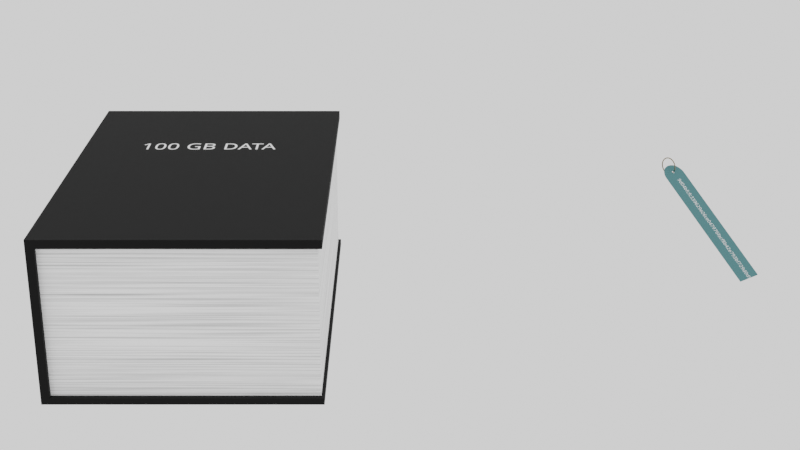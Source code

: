 # Source: untitled.blend  (saved by Blender 2.82.7; exported with 4.5.12 LTS)
import bpy
from mathutils import Matrix  # noqa: F401  (used for matrix-valued properties, if any)

bpy.ops.wm.read_factory_settings(use_empty=True)
scene = bpy.context.scene
scene.name = 'Scene'

# ---- collections
col_scene = bpy.data.collections.new('scene'); scene.collection.children.link(col_scene)
col_book = bpy.data.collections.new('book'); col_scene.children.link(col_book)
col_camera = bpy.data.collections.new('Camera'); scene.collection.children.link(col_camera)
col_tag = bpy.data.collections.new('tag'); scene.collection.children.link(col_tag)

# ---- images (referenced by path relative to the original .blend; pixels are not part of the script)
import os
ASSET_DIR = os.environ.get("B2B_ASSET_DIR", "")  # directory of the original .blend (textures are referenced by path, not embedded)
HERE = os.path.dirname(os.path.abspath(__file__))  # packed textures are extracted next to this script under _unpacked/

def load_image(name, relpath, width, height, colorspace="sRGB"):
    """Load a texture the original file referenced (path relative to the .blend, or extracted next to this script)."""
    p = next((c for c in (os.path.join(HERE, relpath), os.path.join(ASSET_DIR, relpath)) if relpath and os.path.exists(c)), "")
    if p:
        img = bpy.data.images.load(p, check_existing=True)
        img.name = name
    else:  # same state as the original file: an image datablock whose file is absent (Cycles renders it pink)
        img = bpy.data.images.new(name, width, height)
        img.source = "FILE"
        img.filepath = "//" + (relpath or name)
    img.colorspace_settings.name = colorspace
    return img
img_book_cover = load_image('book-cover', '_unpacked/book-cover.77dfd7fc.png', 2048, 2048, 'sRGB')
img_tag = load_image('tag', '_unpacked/tag.52ae6426.png', 2048, 300, 'sRGB')

# ---- materials (node trees are filled in below, after node groups)
mat_shell = bpy.data.materials.new('shell')
mat_paper = bpy.data.materials.new('paper')
mat_black_001 = bpy.data.materials.new('Black.001')
mat_light_gray_fill = bpy.data.materials.new('light-gray-fill')
mat_tag_ring = bpy.data.materials.new('tag-ring')
mat_tag_body_blue = bpy.data.materials.new('tag-body-blue')

# ---- material node trees
mat_shell.use_nodes = True; mat_shell.node_tree.nodes.clear()
_N = mat_shell.node_tree.nodes; _L = mat_shell.node_tree.links
n0 = _N.new('ShaderNodeOutputMaterial'); n0.name = 'Material Output'; n0.location = (300, 300)
n1 = _N.new('ShaderNodeBsdfPrincipled'); n1.name = 'Principled BSDF'; n1.location = (10, 300)
n1.distribution = 'GGX'
n1.subsurface_method = 'BURLEY'
n1.inputs[2].default_value = 1.0
n1.inputs[3].default_value = 1.45
n1.inputs[27].default_value = (0.0, 0.0, 0.0, 1.0)
n1.inputs[28].default_value = 1.0
n2 = _N.new('ShaderNodeTexCoord'); n2.name = 'Texture Coordinate'; n2.location = (-502, 240)
n3 = _N.new('ShaderNodeTexImage'); n3.name = 'Image Texture'; n3.location = (-318, 275)
n3.image = img_book_cover
_L.new(n1.outputs[0], n0.inputs[0])
_L.new(n2.outputs[2], n3.inputs[0])
_L.new(n3.outputs[0], n1.inputs[0])
n0.is_active_output = True
mat_paper.use_nodes = True; mat_paper.node_tree.nodes.clear()
_N = mat_paper.node_tree.nodes; _L = mat_paper.node_tree.links
n0 = _N.new('ShaderNodeBsdfPrincipled'); n0.name = 'Principled BSDF'; n0.location = (10, 300)
n0.distribution = 'GGX'
n0.subsurface_method = 'BURLEY'
n0.inputs[2].default_value = 1.0
n0.inputs[3].default_value = 1.45
n0.inputs[27].default_value = (0.0, 0.0, 0.0, 1.0)
n0.inputs[28].default_value = 1.0
n1 = _N.new('ShaderNodeTexNoise'); n1.name = 'Noise Texture'; n1.location = (-536, 145)
n1.inputs[2].default_value = 297.7
n1.inputs[3].default_value = 5.0
n2 = _N.new('ShaderNodeTexCoord'); n2.name = 'Texture Coordinate'; n2.location = (-748, 154)
n3 = _N.new('ShaderNodeOutputMaterial'); n3.name = 'Material Output'; n3.location = (498, 290)
n4 = _N.new('ShaderNodeValToRGB'); n4.name = 'ColorRamp'; n4.location = (-343, 213)
while len(n4.color_ramp.elements) > 1: n4.color_ramp.elements.remove(n4.color_ramp.elements[-1])
n4.color_ramp.elements[0].position = 0.0; n4.color_ramp.elements[0].color = (0.0, 0.0, 0.0, 1.0)
_e = n4.color_ramp.elements.new(0.5773); _e.color = (1.0, 1.0, 1.0, 1.0)
_L.new(n0.outputs[0], n3.inputs[0])
_L.new(n2.outputs[2], n1.inputs[0])
_L.new(n1.outputs[0], n4.inputs[0])
_L.new(n4.outputs[0], n0.inputs[0])
n3.is_active_output = True
mat_light_gray_fill.use_nodes = True; mat_light_gray_fill.node_tree.nodes.clear()
_N = mat_light_gray_fill.node_tree.nodes; _L = mat_light_gray_fill.node_tree.links
n0 = _N.new('ShaderNodeOutputMaterial'); n0.name = 'Material Output'; n0.location = (300, 300)
n1 = _N.new('ShaderNodeBsdfPrincipled'); n1.name = 'Principled BSDF'; n1.location = (10, 300)
n1.distribution = 'GGX'
n1.subsurface_method = 'BURLEY'
n1.inputs[3].default_value = 1.45
n1.inputs[27].default_value = (0.0, 0.0, 0.0, 1.0)
n1.inputs[28].default_value = 1.0
_L.new(n1.outputs[0], n0.inputs[0])
n0.is_active_output = True
mat_tag_ring.use_nodes = True; mat_tag_ring.node_tree.nodes.clear()
_N = mat_tag_ring.node_tree.nodes; _L = mat_tag_ring.node_tree.links
n0 = _N.new('ShaderNodeOutputMaterial'); n0.name = 'Material Output'; n0.location = (300, 300)
n1 = _N.new('ShaderNodeBsdfPrincipled'); n1.name = 'Principled BSDF'; n1.location = (10, 300)
n1.distribution = 'GGX'
n1.subsurface_method = 'BURLEY'
n1.inputs[0].default_value = (0.1888, 0.1386, 0.05378, 1.0)
n1.inputs[1].default_value = 1.0
n1.inputs[2].default_value = 0.0
n1.inputs[3].default_value = 1.45
n1.inputs[27].default_value = (0.0, 0.0, 0.0, 1.0)
n1.inputs[28].default_value = 1.0
_L.new(n1.outputs[0], n0.inputs[0])
n0.is_active_output = True
mat_tag_body_blue.use_nodes = True; mat_tag_body_blue.node_tree.nodes.clear()
_N = mat_tag_body_blue.node_tree.nodes; _L = mat_tag_body_blue.node_tree.links
n0 = _N.new('ShaderNodeOutputMaterial'); n0.name = 'Material Output'; n0.location = (300, 300)
n1 = _N.new('ShaderNodeBsdfPrincipled'); n1.name = 'Principled BSDF'; n1.location = (10, 300)
n1.distribution = 'GGX'
n1.subsurface_method = 'BURLEY'
n1.inputs[2].default_value = 1.0
n1.inputs[3].default_value = 1.45
n1.inputs[27].default_value = (0.0, 0.0, 0.0, 1.0)
n1.inputs[28].default_value = 1.0
n2 = _N.new('ShaderNodeTexCoord'); n2.name = 'Texture Coordinate'; n2.location = (-450, 232)
n3 = _N.new('ShaderNodeTexImage'); n3.name = 'Image Texture'; n3.location = (-275, 225)
n3.image = img_tag
_L.new(n1.outputs[0], n0.inputs[0])
_L.new(n2.outputs[2], n3.inputs[0])
_L.new(n3.outputs[0], n1.inputs[0])
n0.is_active_output = True

# ---- world
world_world = bpy.data.worlds.new('World'); scene.world = world_world
world_world.use_nodes = True; world_world.node_tree.nodes.clear()
_N = world_world.node_tree.nodes; _L = world_world.node_tree.links
n0 = _N.new('ShaderNodeOutputWorld'); n0.name = 'World Output'; n0.location = (300, 300)
n1 = _N.new('ShaderNodeBackground'); n1.name = 'Background'; n1.location = (10, 300)
n1.inputs[0].default_value = (1.0, 1.0, 1.0, 1.0)
_L.new(n1.outputs[0], n0.inputs[0])
n0.is_active_output = True
world_world.color = (0.9513, 0.9513, 0.9513)
world_world.use_sun_shadow = False
world_world.sun_shadow_jitter_overblur = 0.0

# ---- cameras
cam_camera = bpy.data.cameras.new('Camera')
cam_camera.lens = 62.5
cam_camera.display_size = 2.0

# ---- meshes
me_cube_001 = bpy.data.meshes.new('Cube.001')
me_cube_001.from_pydata([(-4.67, -10.0, -4.233), (-4.67, -10.0, -3.894), (-4.67, 10.0, -4.233), (-4.67, 10.0, -3.894), (8.891, -10.0, -4.233), (8.891, -10.0, -3.894), (8.891, 10.0, -4.233), (8.891, 10.0, -3.894), (-4.245, 10.0, -4.233), (-4.245, 10.0, -3.894), (-4.245, -10.0, -4.233), (-4.245, -10.0, -3.894), (-4.67, -10.0, 3.841), (-4.67, 10.0, 3.841), (-4.245, -10.0, 3.841), (-4.245, 10.0, 3.841), (-4.67, -10.0, 4.286), (-4.67, 10.0, 4.286), (-4.245, -10.0, 4.286), (-4.245, 10.0, 4.286), (8.939, 10.0, 3.841), (8.939, -10.0, 3.841), (8.939, 10.0, 4.286), (8.939, -10.0, 4.286)], [], [(8, 9, 7, 6), (10, 11, 1, 0), (4, 5, 11, 10), (2, 3, 9, 8), (1, 3, 2, 0), (9, 3, 13, 15), (1, 11, 14, 12), (14, 15, 20, 21), (12, 14, 18, 16), (15, 13, 17, 19), (11, 9, 15, 14), (15, 19, 22, 20), (18, 14, 21, 23), (5, 4, 6, 7), (6, 4, 10, 8), (3, 1, 12, 13), (11, 5, 7, 9), (10, 0, 2, 8), (17, 16, 18, 19), (13, 12, 16, 17), (18, 23, 22, 19), (21, 20, 22, 23)])
_uv = me_cube_001.uv_layers.new(name='UVMap')
_uv.uv.foreach_set('vector', [0.1781, 0.2972, 0.1859, 0.2972, 0.1859, 0.5753, 0.1781, 0.5753, 0.1781, 0.2792, 0.1859, 0.2792, 0.1859, 0.2882, 0.1781, 0.2882, 0.1781, 0.001028, 0.1859, 0.001028, 0.1859, 0.2792, 0.1781, 0.2792, 0.1781, 0.2882, 0.1859, 0.2882, 0.1859, 0.2972, 0.1781, 0.2972, 0.1859, 0.5764, 0.1859, 1.0, 0.1781, 1.0, 0.1781, 0.5764, 0.1859, 0.2972, 0.1859, 0.2882, 0.3641, 0.2882, 0.3641, 0.2972, 0.1859, 0.2882, 0.1859, 0.2792, 0.3641, 0.2792, 0.3641, 0.2882, 1.0, 0.1527, 1.0, 0.5764, 0.6964, 0.5764, 0.6964, 0.1527, 0.3641, 0.2882, 0.3641, 0.2792, 0.3743, 0.2792, 0.3743, 0.2882, 0.3641, 0.2972, 0.3641, 0.2882, 0.3743, 0.2882, 0.3743, 0.2972, 1.192e-07, 1.0, 0.0, 0.5764, 0.1781, 0.5764, 0.1781, 1.0, 0.3641, 0.2972, 0.3743, 0.2972, 0.3743, 0.5764, 0.3641, 0.5764, 0.3743, 0.2792, 0.3641, 0.2792, 0.3641, 0.0, 0.3743, 0.0, 0.3758, 0.1527, 0.3836, 0.1527, 0.3836, 0.5764, 0.3758, 0.5764, 0.3743, 1.0, 0.3743, 0.5764, 0.6768, 0.5764, 0.6768, 1.0, 0.1859, 1.0, 0.1859, 0.5764, 0.3641, 0.5764, 0.3641, 1.0, 0.3939, 0.1527, 0.6964, 0.1527, 0.6964, 0.5764, 0.3939, 0.5764, 0.6768, 0.5764, 0.6866, 0.5764, 0.6866, 1.0, 0.6768, 1.0, 0.6866, 1.0, 0.6866, 0.5764, 0.6964, 0.5764, 0.6964, 1.0, 0.3641, 1.0, 0.3641, 0.5764, 0.3743, 0.5764, 0.3743, 1.0, 0.6964, 0.5764, 1.0, 0.5764, 1.0, 1.0, 0.6964, 1.0, 0.3939, 0.1527, 0.3939, 0.5764, 0.3836, 0.5764, 0.3836, 0.1527])
me_cube_001.materials.append(mat_shell)
me_cube_001.use_remesh_fix_poles = True
me_cube_001.use_remesh_preserve_attributes = False
me_cube_001.use_mirror_vertex_groups = False
me_cube_001.update()
me_cube_002 = bpy.data.meshes.new('Cube.002')
me_cube_002.from_pydata([(-6.609, -9.754, -4.043), (-6.609, -9.754, 4.043), (-6.609, 9.754, -4.043), (-6.609, 9.754, 4.043), (6.609, -9.754, -4.043), (6.609, -9.754, 4.043), (6.609, 9.754, -4.043), (6.609, 9.754, 4.043)], [], [(0, 1, 3, 2), (2, 3, 7, 6), (6, 7, 5, 4), (4, 5, 1, 0), (2, 6, 4, 0), (7, 3, 1, 5)])
_uv = me_cube_002.uv_layers.new(name='UVMap')
_uv.uv.foreach_set('vector', [0.3352, 0.4929, 0.6648, 0.4929, 0.6648, 0.4964, 0.3352, 0.4964, 0.3352, 0.4964, 0.6648, 0.4964, 0.6648, 0.5, 0.3352, 0.5, 0.3352, 0.5, 0.6648, 0.5, 0.6648, 0.5036, 0.3352, 0.5036, 0.3352, 0.5036, 0.6648, 0.5036, 0.6648, 0.5071, 0.3352, 0.5071, 0.005489, 0.5, 0.3352, 0.5, 0.3352, 0.5036, 0.005489, 0.5036, 0.6648, 0.5, 0.9945, 0.5, 0.9945, 0.5036, 0.6648, 0.5036])
me_cube_002.materials.append(mat_paper)
me_cube_002.use_remesh_fix_poles = True
me_cube_002.use_remesh_preserve_attributes = False
me_cube_002.use_mirror_vertex_groups = False
me_cube_002.update()
me_plane = bpy.data.meshes.new('Plane')
me_plane.from_pydata([(-0.654, -0.0001849, 5.971e-05), (3.626, -0.3976, 5.971e-05), (3.626, 0.3973, 5.971e-05), (-0.08089, -0.3976, 5.971e-05), (-0.08089, 0.3973, 5.971e-05), (-0.2709, 0.3973, 5.971e-05), (-0.3513, 0.3923, 5.971e-05), (-0.5062, 0.3046, 5.971e-05), (-0.5062, -0.3049, 5.971e-05), (-0.3513, -0.3927, 5.971e-05), (-0.2709, -0.3976, 5.971e-05), (-0.5932, 0.2214, 5.971e-05), (-0.5932, -0.2218, 5.971e-05), (-0.4301, 0.3531, 5.971e-05), (-0.4301, -0.3534, 5.971e-05), (-0.3848, -0.07442, -0.0002388), (-0.3848, 0.07994, -0.0002388), (-0.3168, -0.001779, -0.0002388), (-0.4529, 0.0001719, -0.0002388), (-0.5932, -0.001209, 5.971e-05)], [], [(3, 1, 2, 4), (10, 3, 4, 5), (12, 8, 18, 19), (14, 9, 17, 15), (9, 10, 5, 6, 17), (0, 12, 19), (8, 14, 15, 18), (18, 16, 13, 7), (16, 17, 6, 13), (0, 19, 11), (19, 18, 7, 11)])
_k = {(1, 3): 1.0, (1, 2): 1.0, (2, 4): 1.0}
me_plane.attributes.new('crease_edge', 'FLOAT', 'EDGE').data.foreach_set('value', [_k.get((min(e.vertices), max(e.vertices)), 0.0) for e in me_plane.edges])
_uv = me_plane.uv_layers.new(name='UVMap')
_uv.uv.foreach_set('vector', [0.151, 0.01384, 0.9791, 0.01384, 0.9791, 0.9549, 0.151, 0.9549, 0.1086, 0.01384, 0.151, 0.01384, 0.151, 0.9549, 0.1086, 0.9549, 0.03655, 0.222, 0.05599, 0.1236, 0.06791, 0.4848, 0.03655, 0.4832, 0.07299, 0.06615, 0.09059, 0.01971, 0.09832, 0.4825, 0.08312, 0.3965, 0.09059, 0.01971, 0.1086, 0.01384, 0.1086, 0.9549, 0.09059, 0.949, 0.09832, 0.4825, 0.02298, 0.4844, 0.03655, 0.222, 0.03655, 0.4832, 0.05599, 0.1236, 0.07299, 0.06615, 0.08312, 0.3965, 0.06791, 0.4848, 0.06791, 0.4848, 0.08312, 0.5792, 0.07299, 0.9026, 0.05599, 0.8452, 0.08312, 0.5792, 0.09832, 0.4825, 0.09059, 0.949, 0.07299, 0.9026, 0.02298, 0.4844, 0.03655, 0.4832, 0.03655, 0.7468, 0.03655, 0.4832, 0.06791, 0.4848, 0.05599, 0.8452, 0.03655, 0.7468])
me_plane.materials.append(mat_tag_body_blue)
me_plane.use_remesh_fix_poles = True
me_plane.use_remesh_preserve_attributes = False
me_plane.use_mirror_vertex_groups = False
me_plane.update()

# ---- curves / text
cu_beziercircle = bpy.data.curves.new('BezierCircle', 'CURVE')
cu_beziercircle.dimensions = '3D'
_sp = cu_beziercircle.splines.new('BEZIER'); _sp.bezier_points.add(3)
_sp.bezier_points.foreach_set('co', [-0.2516, -1.598e-09, 0.0, -3.725e-09, 0.2516, 0.0, 0.2516, -1.598e-09, 0.0, -3.725e-09, -0.2516, 0.0])
_sp.bezier_points.foreach_set('handle_left', [-0.2516, -0.1389, 0.0, -0.1389, 0.2516, 0.0, 0.2516, 0.1389, 0.0, 0.1389, -0.2516, 0.0])
_sp.bezier_points.foreach_set('handle_right', [-0.2516, 0.1389, 0.0, 0.1389, 0.2516, 0.0, 0.2516, -0.1389, 0.0, -0.1389, -0.2516, 0.0])
for _p, _l, _r in zip(_sp.bezier_points, ['AUTO', 'AUTO', 'AUTO', 'AUTO'], ['AUTO', 'AUTO', 'AUTO', 'AUTO']): _p.handle_left_type = _l; _p.handle_right_type = _r
_sp.order_u = 0
_sp.order_v = 0
_sp.use_cyclic_u = True
cu_beziercircle.materials.append(mat_tag_ring)
cu_beziercircle.use_path = True
cu_beziercircle.use_path_clamp = True
cu_beziercircle.bevel_depth = 0.015
cu_beziercircle.fill_mode = 'FULL'

# ---- objects
ob_cube = bpy.data.objects.new('Cube', me_cube_001)
ob_cube_001 = bpy.data.objects.new('Cube.001', me_cube_002)
ob_stroke = bpy.data.objects.new('Stroke', None)
ob_camera = bpy.data.objects.new('Camera', cam_camera)
ob_beziercircle = bpy.data.objects.new('BezierCircle', cu_beziercircle)
ob_plane = bpy.data.objects.new('Plane', me_plane)

# ---- transforms, parenting, visibility, modifiers, constraints
ob_cube.location = (-2.88, 1.56, -0.09155)
ob_cube.scale = (0.1634, 0.1634, 0.1634)
ob_cube.lineart.crease_threshold = 0.0
_m = ob_cube.modifiers.new('Bevel', 'BEVEL')
_m.segments = 2
_m.limit_method = 'WEIGHT'
ob_cube_001.location = (-2.532, 1.564, -0.09628)
ob_cube_001.scale = (0.1634, 0.1634, 0.1634)
ob_cube_001.lineart.crease_threshold = 0.0
ob_stroke.location = (-0.09597, 1.59, -0.0914)
ob_stroke.empty_image_offset = (0.0, 0.0)
ob_stroke.color = (0.0, 0.0, 0.0, 1.0)
ob_stroke.lineart.crease_threshold = 0.0
ob_camera.location = (-0.8376, -9.642, 4.549)
ob_camera.rotation_euler = (1.191, -0.0, 0.0)
ob_camera.empty_image_side = 'FRONT'
ob_camera.lineart.crease_threshold = 0.0
ob_beziercircle.location = (1.553, 2.032, 0.4551)
ob_beziercircle.rotation_euler = (1.571, 0.6587, -0.8958)
ob_beziercircle.scale = (0.2896, 0.2896, 0.2896)
ob_beziercircle.lineart.crease_threshold = 0.0
ob_plane.location = (1.644, 1.918, 0.3462)
ob_plane.rotation_euler = (0.0, 0.6587, -0.8958)
ob_plane.scale = (0.2896, 0.2896, 0.2896)
ob_plane.lineart.crease_threshold = 0.0
_m = ob_plane.modifiers.new('Subdivision', 'SUBSURF')
_m.uv_smooth = 'PRESERVE_CORNERS'
_m.levels = 2
_m.show_only_control_edges = False
_m = ob_plane.modifiers.new('Solidify', 'SOLIDIFY')
_m.thickness = 0.02
_m.use_quality_normals = True
_m.nonmanifold_boundary_mode = 'ROUND'
_m.nonmanifold_merge_threshold = 0.0003

# ---- collection membership
col_book.objects.link(ob_cube)
col_book.objects.link(ob_cube_001)
col_book.objects.link(ob_stroke)
col_camera.objects.link(ob_camera)
col_tag.objects.link(ob_beziercircle)
col_tag.objects.link(ob_plane)

# ---- scene / render settings (as saved in the file)
scene.camera = ob_camera
scene.frame_start = 1; scene.frame_end = 250; scene.frame_set(1)
scene.render.engine = 'CYCLES'
scene.render.image_settings.compression = 100
scene.render.resolution_percentage = 75
scene.render.film_transparent = True
scene.cycles.use_denoising = False
scene.cycles.samples = 128
scene.cycles.sampling_pattern = 'TABULATED_SOBOL'
scene.cycles.use_adaptive_sampling = False
scene.cycles.use_light_tree = False
scene.eevee.use_gtao = True
scene.eevee.gtao_distance = 5.92
scene.view_settings.look = 'Very High Contrast'
scene.view_settings.view_transform = 'Filmic'
bpy.context.view_layer.update()
